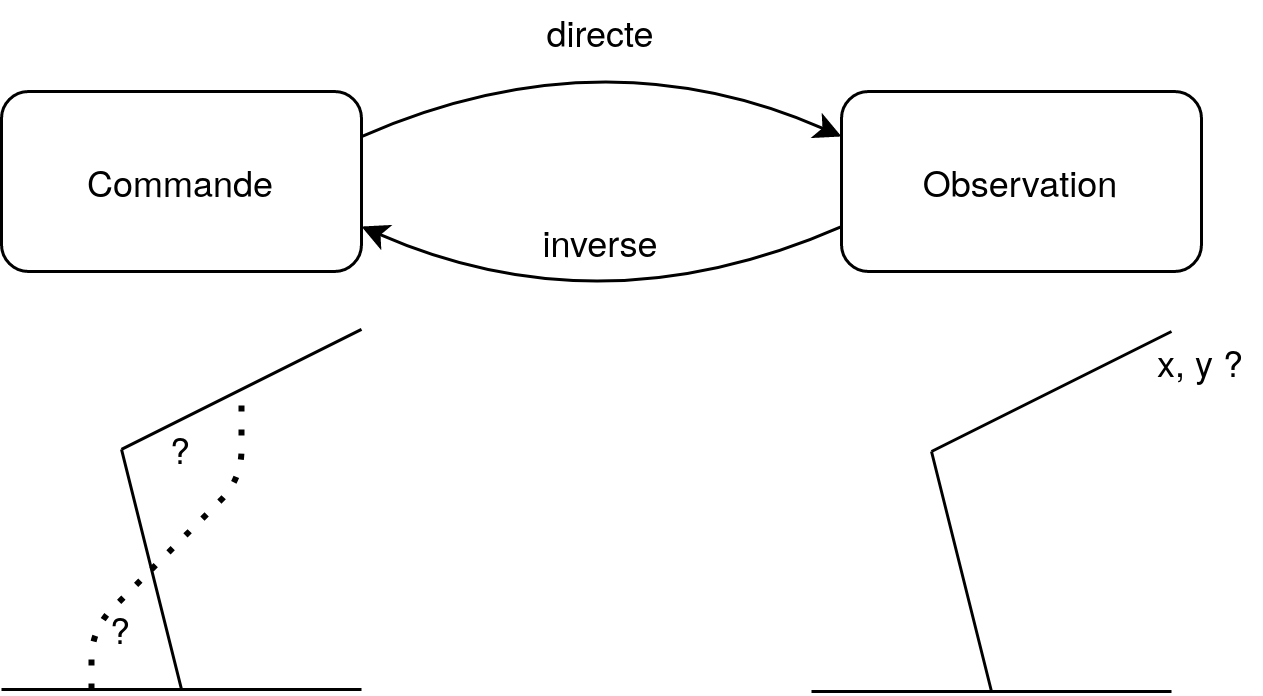

The diagram above was exported from draw.io. Its source (the exported page's mxGraphModel, read from the mxfile embedded in the PNG):
<mxGraphModel dx="981" dy="523" grid="1" gridSize="10" guides="1" tooltips="1" connect="1" arrows="1" fold="1" page="1" pageScale="1" pageWidth="827" pageHeight="1169" math="0" shadow="0">
  <root>
    <mxCell id="0" />
    <mxCell id="1" parent="0" />
    <mxCell id="98wXHGoUyrw9acwyh3Q5-1" value="Commande" style="rounded=1;whiteSpace=wrap;html=1;" vertex="1" parent="1">
      <mxGeometry x="80" y="40" width="120" height="60" as="geometry" />
    </mxCell>
    <mxCell id="98wXHGoUyrw9acwyh3Q5-2" value="Observation" style="rounded=1;whiteSpace=wrap;html=1;" vertex="1" parent="1">
      <mxGeometry x="360" y="40" width="120" height="60" as="geometry" />
    </mxCell>
    <mxCell id="98wXHGoUyrw9acwyh3Q5-4" value="" style="curved=1;endArrow=classic;html=1;exitX=1;exitY=0.25;exitDx=0;exitDy=0;entryX=0;entryY=0.25;entryDx=0;entryDy=0;" edge="1" parent="1" source="98wXHGoUyrw9acwyh3Q5-1" target="98wXHGoUyrw9acwyh3Q5-2">
      <mxGeometry width="50" height="50" relative="1" as="geometry">
        <mxPoint x="270" y="100" as="sourcePoint" />
        <mxPoint x="320" y="50" as="targetPoint" />
        <Array as="points">
          <mxPoint x="280" y="20" />
        </Array>
      </mxGeometry>
    </mxCell>
    <mxCell id="98wXHGoUyrw9acwyh3Q5-5" value="" style="curved=1;endArrow=classic;html=1;exitX=0;exitY=0.75;exitDx=0;exitDy=0;entryX=1;entryY=0.75;entryDx=0;entryDy=0;" edge="1" parent="1" source="98wXHGoUyrw9acwyh3Q5-2" target="98wXHGoUyrw9acwyh3Q5-1">
      <mxGeometry width="50" height="50" relative="1" as="geometry">
        <mxPoint x="210" y="65" as="sourcePoint" />
        <mxPoint x="300" y="120" as="targetPoint" />
        <Array as="points">
          <mxPoint x="280" y="120" />
        </Array>
      </mxGeometry>
    </mxCell>
    <mxCell id="98wXHGoUyrw9acwyh3Q5-6" value="directe" style="text;html=1;strokeColor=none;fillColor=none;align=center;verticalAlign=middle;whiteSpace=wrap;rounded=0;" vertex="1" parent="1">
      <mxGeometry x="260" y="10" width="40" height="20" as="geometry" />
    </mxCell>
    <mxCell id="98wXHGoUyrw9acwyh3Q5-9" value="inverse" style="text;html=1;strokeColor=none;fillColor=none;align=center;verticalAlign=middle;whiteSpace=wrap;rounded=0;" vertex="1" parent="1">
      <mxGeometry x="260" y="80" width="40" height="20" as="geometry" />
    </mxCell>
    <mxCell id="98wXHGoUyrw9acwyh3Q5-10" value="" style="endArrow=none;html=1;" edge="1" parent="1">
      <mxGeometry width="50" height="50" relative="1" as="geometry">
        <mxPoint x="80" y="239.31" as="sourcePoint" />
        <mxPoint x="200" y="239.31" as="targetPoint" />
      </mxGeometry>
    </mxCell>
    <mxCell id="98wXHGoUyrw9acwyh3Q5-12" value="" style="endArrow=none;html=1;" edge="1" parent="1">
      <mxGeometry width="50" height="50" relative="1" as="geometry">
        <mxPoint x="140" y="239.31" as="sourcePoint" />
        <mxPoint x="120" y="159.31" as="targetPoint" />
      </mxGeometry>
    </mxCell>
    <mxCell id="98wXHGoUyrw9acwyh3Q5-13" value="" style="endArrow=none;html=1;" edge="1" parent="1">
      <mxGeometry width="50" height="50" relative="1" as="geometry">
        <mxPoint x="120" y="159.31" as="sourcePoint" />
        <mxPoint x="200" y="119.31" as="targetPoint" />
      </mxGeometry>
    </mxCell>
    <mxCell id="98wXHGoUyrw9acwyh3Q5-15" value="" style="endArrow=none;dashed=1;html=1;dashPattern=1 3;strokeWidth=2;" edge="1" parent="1">
      <mxGeometry width="50" height="50" relative="1" as="geometry">
        <mxPoint x="110" y="239.31" as="sourcePoint" />
        <mxPoint x="130" y="199.31" as="targetPoint" />
        <Array as="points">
          <mxPoint x="110" y="219.31" />
        </Array>
      </mxGeometry>
    </mxCell>
    <mxCell id="98wXHGoUyrw9acwyh3Q5-16" value="" style="endArrow=none;dashed=1;html=1;dashPattern=1 3;strokeWidth=2;" edge="1" parent="1">
      <mxGeometry width="50" height="50" relative="1" as="geometry">
        <mxPoint x="130" y="199.31" as="sourcePoint" />
        <mxPoint x="160" y="139.31" as="targetPoint" />
        <Array as="points">
          <mxPoint x="160" y="169.31" />
        </Array>
      </mxGeometry>
    </mxCell>
    <mxCell id="98wXHGoUyrw9acwyh3Q5-17" value="?" style="text;html=1;strokeColor=none;fillColor=none;align=center;verticalAlign=middle;whiteSpace=wrap;rounded=0;" vertex="1" parent="1">
      <mxGeometry x="100" y="209.31" width="40" height="20" as="geometry" />
    </mxCell>
    <mxCell id="98wXHGoUyrw9acwyh3Q5-18" value="?" style="text;html=1;strokeColor=none;fillColor=none;align=center;verticalAlign=middle;whiteSpace=wrap;rounded=0;" vertex="1" parent="1">
      <mxGeometry x="120" y="149.31" width="40" height="20" as="geometry" />
    </mxCell>
    <mxCell id="98wXHGoUyrw9acwyh3Q5-19" value="" style="endArrow=none;html=1;" edge="1" parent="1">
      <mxGeometry width="50" height="50" relative="1" as="geometry">
        <mxPoint x="350" y="240" as="sourcePoint" />
        <mxPoint x="470" y="240" as="targetPoint" />
      </mxGeometry>
    </mxCell>
    <mxCell id="98wXHGoUyrw9acwyh3Q5-20" value="" style="endArrow=none;html=1;" edge="1" parent="1">
      <mxGeometry width="50" height="50" relative="1" as="geometry">
        <mxPoint x="410" y="240" as="sourcePoint" />
        <mxPoint x="390" y="160" as="targetPoint" />
      </mxGeometry>
    </mxCell>
    <mxCell id="98wXHGoUyrw9acwyh3Q5-21" value="" style="endArrow=none;html=1;" edge="1" parent="1">
      <mxGeometry width="50" height="50" relative="1" as="geometry">
        <mxPoint x="390" y="160" as="sourcePoint" />
        <mxPoint x="470" y="120" as="targetPoint" />
      </mxGeometry>
    </mxCell>
    <mxCell id="98wXHGoUyrw9acwyh3Q5-26" value="x, y ?" style="text;html=1;strokeColor=none;fillColor=none;align=center;verticalAlign=middle;whiteSpace=wrap;rounded=0;" vertex="1" parent="1">
      <mxGeometry x="460" y="120" width="40" height="20" as="geometry" />
    </mxCell>
  </root>
</mxGraphModel>